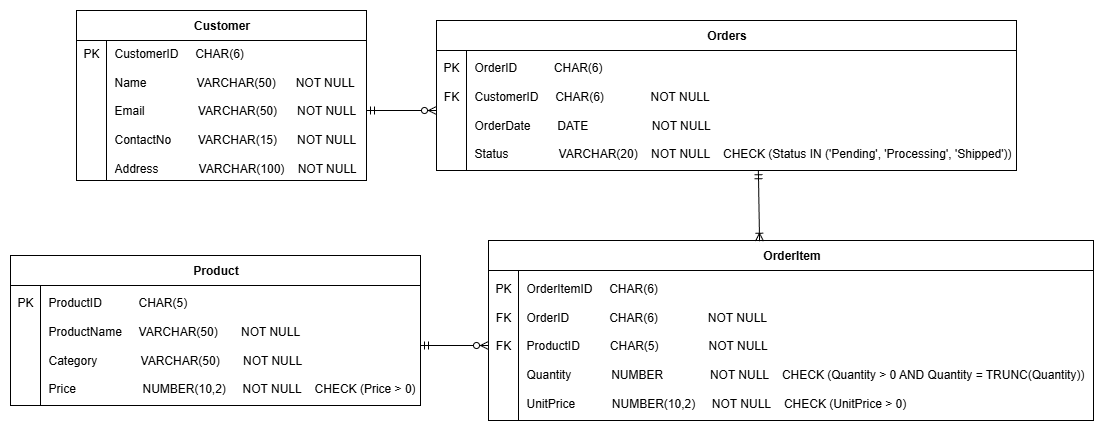

The diagram above was exported from draw.io. Its source (the exported page's mxGraphModel, read from the mxfile embedded in the PNG):
<mxGraphModel dx="1864" dy="1022" grid="1" gridSize="10" guides="1" tooltips="1" connect="1" arrows="1" fold="1" page="1" pageScale="1" pageWidth="850" pageHeight="1100" math="0" shadow="0">
  <root>
    <mxCell id="0" />
    <mxCell id="1" parent="0" />
    <mxCell id="fA3Hd3dgLwO50owTCYzf-2" value="Customer" style="shape=table;startSize=30;container=1;collapsible=1;childLayout=tableLayout;fixedRows=1;rowLines=0;fontStyle=1;align=center;resizeLast=1;html=1;" parent="1" vertex="1">
      <mxGeometry x="96" y="370" width="290" height="170" as="geometry" />
    </mxCell>
    <mxCell id="fA3Hd3dgLwO50owTCYzf-9" value="" style="shape=tableRow;horizontal=0;startSize=0;swimlaneHead=0;swimlaneBody=0;fillColor=none;collapsible=0;dropTarget=0;points=[[0,0.5],[1,0.5]];portConstraint=eastwest;top=0;left=0;right=0;bottom=0;" parent="fA3Hd3dgLwO50owTCYzf-2" vertex="1">
      <mxGeometry y="30" width="290" height="140" as="geometry" />
    </mxCell>
    <mxCell id="fA3Hd3dgLwO50owTCYzf-10" value="PK&lt;div&gt;&lt;br&gt;&lt;/div&gt;&lt;div&gt;&lt;br&gt;&lt;/div&gt;&lt;div&gt;&lt;br&gt;&lt;/div&gt;&lt;div&gt;&lt;br&gt;&lt;/div&gt;&lt;div&gt;&lt;br&gt;&lt;/div&gt;&lt;div&gt;&lt;br&gt;&lt;/div&gt;&lt;div&gt;&lt;br&gt;&lt;/div&gt;&lt;div&gt;&lt;br&gt;&lt;/div&gt;" style="shape=partialRectangle;connectable=0;fillColor=none;top=0;left=0;bottom=0;right=0;editable=1;overflow=hidden;whiteSpace=wrap;html=1;" parent="fA3Hd3dgLwO50owTCYzf-9" vertex="1">
      <mxGeometry width="30" height="140" as="geometry">
        <mxRectangle width="30" height="140" as="alternateBounds" />
      </mxGeometry>
    </mxCell>
    <mxCell id="fA3Hd3dgLwO50owTCYzf-11" value="CustomerID&amp;nbsp; &amp;nbsp; &amp;nbsp;CHAR(6)&lt;div&gt;&lt;br&gt;&lt;/div&gt;&lt;div&gt;Name&amp;nbsp; &amp;nbsp; &amp;nbsp; &amp;nbsp; &amp;nbsp; &amp;nbsp; &amp;nbsp; &amp;nbsp;VARCHAR(50)&amp;nbsp; &amp;nbsp; &amp;nbsp; NOT NULL&lt;br&gt;&lt;div&gt;&lt;br&gt;&lt;/div&gt;&lt;/div&gt;&lt;div&gt;Email&amp;nbsp; &amp;nbsp; &amp;nbsp; &amp;nbsp; &amp;nbsp; &amp;nbsp; &amp;nbsp; &amp;nbsp; VARCHAR(50)&amp;nbsp; &amp;nbsp; &amp;nbsp; NOT NULL&lt;/div&gt;&lt;div&gt;&lt;br&gt;&lt;/div&gt;&lt;div&gt;ContactNo&amp;nbsp; &amp;nbsp; &amp;nbsp; &amp;nbsp; VARCHAR(15)&amp;nbsp; &amp;nbsp; &amp;nbsp; NOT NULL&lt;/div&gt;&lt;div&gt;&lt;br&gt;&lt;/div&gt;&lt;div&gt;Address&amp;nbsp; &amp;nbsp; &amp;nbsp; &amp;nbsp; &amp;nbsp; &amp;nbsp; VARCHAR(100)&amp;nbsp; &amp;nbsp; NOT NULL&lt;/div&gt;" style="shape=partialRectangle;connectable=0;fillColor=none;top=0;left=0;bottom=0;right=0;align=left;spacingLeft=6;overflow=hidden;whiteSpace=wrap;html=1;" parent="fA3Hd3dgLwO50owTCYzf-9" vertex="1">
      <mxGeometry x="30" width="260" height="140" as="geometry">
        <mxRectangle width="260" height="140" as="alternateBounds" />
      </mxGeometry>
    </mxCell>
    <mxCell id="fA3Hd3dgLwO50owTCYzf-16" value="Orders" style="shape=table;startSize=30;container=1;collapsible=1;childLayout=tableLayout;fixedRows=1;rowLines=0;fontStyle=1;align=center;resizeLast=1;html=1;" parent="1" vertex="1">
      <mxGeometry x="456" y="380" width="580" height="150" as="geometry" />
    </mxCell>
    <mxCell id="fA3Hd3dgLwO50owTCYzf-17" value="" style="shape=tableRow;horizontal=0;startSize=0;swimlaneHead=0;swimlaneBody=0;fillColor=none;collapsible=0;dropTarget=0;points=[[0,0.5],[1,0.5]];portConstraint=eastwest;top=0;left=0;right=0;bottom=0;" parent="fA3Hd3dgLwO50owTCYzf-16" vertex="1">
      <mxGeometry y="30" width="580" height="120" as="geometry" />
    </mxCell>
    <mxCell id="fA3Hd3dgLwO50owTCYzf-18" value="&lt;div&gt;&lt;span style=&quot;background-color: transparent; color: light-dark(rgb(0, 0, 0), rgb(255, 255, 255));&quot;&gt;PK&lt;/span&gt;&lt;/div&gt;&lt;div&gt;&lt;br&gt;&lt;/div&gt;&lt;div&gt;FK&lt;/div&gt;&lt;div&gt;&lt;br&gt;&lt;/div&gt;&lt;div&gt;&lt;br&gt;&lt;/div&gt;&lt;div&gt;&lt;br&gt;&lt;/div&gt;&lt;div&gt;&lt;div&gt;&lt;br&gt;&lt;/div&gt;&lt;/div&gt;" style="shape=partialRectangle;connectable=0;fillColor=none;top=0;left=0;bottom=0;right=0;editable=1;overflow=hidden;whiteSpace=wrap;html=1;" parent="fA3Hd3dgLwO50owTCYzf-17" vertex="1">
      <mxGeometry width="30" height="120" as="geometry">
        <mxRectangle width="30" height="120" as="alternateBounds" />
      </mxGeometry>
    </mxCell>
    <mxCell id="fA3Hd3dgLwO50owTCYzf-19" value="OrderID&amp;nbsp; &amp;nbsp; &amp;nbsp; &amp;nbsp; &amp;nbsp; &amp;nbsp;CHAR(6)&lt;div&gt;&lt;br&gt;&lt;/div&gt;&lt;div&gt;CustomerID&amp;nbsp; &amp;nbsp; &amp;nbsp;CHAR(6)&amp;nbsp; &amp;nbsp; &amp;nbsp; &amp;nbsp; &amp;nbsp; &amp;nbsp; &amp;nbsp; NOT NULL&lt;/div&gt;&lt;div&gt;&lt;br&gt;&lt;/div&gt;&lt;div&gt;OrderDate&amp;nbsp; &amp;nbsp; &amp;nbsp; &amp;nbsp; DATE&amp;nbsp; &amp;nbsp; &amp;nbsp; &amp;nbsp; &amp;nbsp; &amp;nbsp; &amp;nbsp; &amp;nbsp; &amp;nbsp; &amp;nbsp;NOT NULL&lt;/div&gt;&lt;div&gt;&lt;br&gt;&lt;/div&gt;&lt;div&gt;Status&amp;nbsp; &amp;nbsp; &amp;nbsp; &amp;nbsp; &amp;nbsp; &amp;nbsp; &amp;nbsp; &amp;nbsp;VARCHAR(20)&amp;nbsp; &amp;nbsp; NOT NULL&amp;nbsp; &amp;nbsp; CHECK (Status IN ('Pending', 'Processing', 'Shipped'))&lt;/div&gt;" style="shape=partialRectangle;connectable=0;fillColor=none;top=0;left=0;bottom=0;right=0;align=left;spacingLeft=6;overflow=hidden;whiteSpace=wrap;html=1;" parent="fA3Hd3dgLwO50owTCYzf-17" vertex="1">
      <mxGeometry x="30" width="550" height="120" as="geometry">
        <mxRectangle width="550" height="120" as="alternateBounds" />
      </mxGeometry>
    </mxCell>
    <mxCell id="fA3Hd3dgLwO50owTCYzf-20" value="OrderItem" style="shape=table;startSize=30;container=1;collapsible=1;childLayout=tableLayout;fixedRows=1;rowLines=0;fontStyle=1;align=center;resizeLast=1;html=1;" parent="1" vertex="1">
      <mxGeometry x="508" y="600" width="605" height="180" as="geometry" />
    </mxCell>
    <mxCell id="fA3Hd3dgLwO50owTCYzf-21" value="" style="shape=tableRow;horizontal=0;startSize=0;swimlaneHead=0;swimlaneBody=0;fillColor=none;collapsible=0;dropTarget=0;points=[[0,0.5],[1,0.5]];portConstraint=eastwest;top=0;left=0;right=0;bottom=0;" parent="fA3Hd3dgLwO50owTCYzf-20" vertex="1">
      <mxGeometry y="30" width="605" height="150" as="geometry" />
    </mxCell>
    <mxCell id="fA3Hd3dgLwO50owTCYzf-22" value="&lt;div&gt;&lt;span style=&quot;background-color: transparent; color: light-dark(rgb(0, 0, 0), rgb(255, 255, 255));&quot;&gt;PK&lt;/span&gt;&lt;/div&gt;&lt;div&gt;&lt;br&gt;&lt;/div&gt;&lt;div&gt;FK&lt;/div&gt;&lt;div&gt;&lt;br&gt;&lt;/div&gt;&lt;div&gt;FK&lt;/div&gt;&lt;div&gt;&lt;br&gt;&lt;/div&gt;&lt;div&gt;&lt;br&gt;&lt;/div&gt;&lt;div&gt;&lt;br&gt;&lt;/div&gt;&lt;div&gt;&lt;div&gt;&lt;br&gt;&lt;/div&gt;&lt;/div&gt;" style="shape=partialRectangle;connectable=0;fillColor=none;top=0;left=0;bottom=0;right=0;editable=1;overflow=hidden;whiteSpace=wrap;html=1;" parent="fA3Hd3dgLwO50owTCYzf-21" vertex="1">
      <mxGeometry width="30" height="150" as="geometry">
        <mxRectangle width="30" height="150" as="alternateBounds" />
      </mxGeometry>
    </mxCell>
    <mxCell id="fA3Hd3dgLwO50owTCYzf-23" value="OrderItemID&amp;nbsp; &amp;nbsp; &amp;nbsp;CHAR(6)&lt;div&gt;&lt;br&gt;&lt;/div&gt;&lt;div&gt;OrderID&amp;nbsp; &amp;nbsp; &amp;nbsp; &amp;nbsp; &amp;nbsp; &amp;nbsp; CHAR(6)&amp;nbsp; &amp;nbsp; &amp;nbsp; &amp;nbsp; &amp;nbsp; &amp;nbsp; &amp;nbsp; &amp;nbsp;NOT NULL&lt;/div&gt;&lt;div&gt;&lt;br&gt;&lt;/div&gt;&lt;div&gt;ProductID&amp;nbsp; &amp;nbsp; &amp;nbsp; &amp;nbsp; &amp;nbsp;CHAR(5)&amp;nbsp; &amp;nbsp; &amp;nbsp; &amp;nbsp; &amp;nbsp; &amp;nbsp; &amp;nbsp; &amp;nbsp;NOT NULL&lt;/div&gt;&lt;div&gt;&lt;br&gt;&lt;/div&gt;&lt;div&gt;Quantity&amp;nbsp; &amp;nbsp; &amp;nbsp; &amp;nbsp; &amp;nbsp; &amp;nbsp; NUMBER&amp;nbsp; &amp;nbsp; &amp;nbsp; &amp;nbsp; &amp;nbsp; &amp;nbsp; &amp;nbsp; NOT NULL&amp;nbsp; &amp;nbsp;&amp;nbsp;&lt;span style=&quot;background-color: transparent; color: light-dark(rgb(0, 0, 0), rgb(255, 255, 255));&quot;&gt;CHECK (Quantity &amp;gt; 0 AND Quantity = TRUNC(Quantity))&lt;/span&gt;&lt;/div&gt;&lt;div&gt;&lt;br&gt;&lt;/div&gt;&lt;div&gt;UnitPrice&amp;nbsp; &amp;nbsp; &amp;nbsp; &amp;nbsp; &amp;nbsp; &amp;nbsp;NUMBER(10,2)&amp;nbsp; &amp;nbsp; &amp;nbsp;NOT NULL&amp;nbsp; &amp;nbsp; CHECK (UnitPrice &amp;gt; 0)&lt;/div&gt;" style="shape=partialRectangle;connectable=0;fillColor=none;top=0;left=0;bottom=0;right=0;align=left;spacingLeft=6;overflow=hidden;whiteSpace=wrap;html=1;" parent="fA3Hd3dgLwO50owTCYzf-21" vertex="1">
      <mxGeometry x="30" width="575" height="150" as="geometry">
        <mxRectangle width="575" height="150" as="alternateBounds" />
      </mxGeometry>
    </mxCell>
    <mxCell id="fA3Hd3dgLwO50owTCYzf-25" value="" style="fontSize=12;html=1;endArrow=ERoneToMany;startArrow=ERmandOne;rounded=0;entryX=0.448;entryY=0.004;entryDx=0;entryDy=0;exitX=0.555;exitY=1.002;exitDx=0;exitDy=0;exitPerimeter=0;entryPerimeter=0;" parent="1" source="fA3Hd3dgLwO50owTCYzf-17" target="fA3Hd3dgLwO50owTCYzf-20" edge="1">
      <mxGeometry width="100" height="100" relative="1" as="geometry">
        <mxPoint x="810" y="740" as="sourcePoint" />
        <mxPoint x="848" y="740" as="targetPoint" />
      </mxGeometry>
    </mxCell>
    <mxCell id="fA3Hd3dgLwO50owTCYzf-27" value="Product" style="shape=table;startSize=30;container=1;collapsible=1;childLayout=tableLayout;fixedRows=1;rowLines=0;fontStyle=1;align=center;resizeLast=1;html=1;" parent="1" vertex="1">
      <mxGeometry x="30" y="615" width="410" height="150" as="geometry" />
    </mxCell>
    <mxCell id="fA3Hd3dgLwO50owTCYzf-28" value="" style="shape=tableRow;horizontal=0;startSize=0;swimlaneHead=0;swimlaneBody=0;fillColor=none;collapsible=0;dropTarget=0;points=[[0,0.5],[1,0.5]];portConstraint=eastwest;top=0;left=0;right=0;bottom=0;" parent="fA3Hd3dgLwO50owTCYzf-27" vertex="1">
      <mxGeometry y="30" width="410" height="120" as="geometry" />
    </mxCell>
    <mxCell id="fA3Hd3dgLwO50owTCYzf-29" value="&lt;div&gt;&lt;span style=&quot;background-color: transparent; color: light-dark(rgb(0, 0, 0), rgb(255, 255, 255));&quot;&gt;PK&lt;/span&gt;&lt;/div&gt;&lt;div&gt;&lt;br&gt;&lt;/div&gt;&lt;div&gt;&lt;br&gt;&lt;/div&gt;&lt;div&gt;&lt;br&gt;&lt;/div&gt;&lt;div&gt;&lt;br&gt;&lt;/div&gt;&lt;div&gt;&lt;br&gt;&lt;/div&gt;&lt;div&gt;&lt;div&gt;&lt;br&gt;&lt;/div&gt;&lt;/div&gt;" style="shape=partialRectangle;connectable=0;fillColor=none;top=0;left=0;bottom=0;right=0;editable=1;overflow=hidden;whiteSpace=wrap;html=1;" parent="fA3Hd3dgLwO50owTCYzf-28" vertex="1">
      <mxGeometry width="30" height="120" as="geometry">
        <mxRectangle width="30" height="120" as="alternateBounds" />
      </mxGeometry>
    </mxCell>
    <mxCell id="fA3Hd3dgLwO50owTCYzf-30" value="ProductID&amp;nbsp; &amp;nbsp; &amp;nbsp; &amp;nbsp; &amp;nbsp; &amp;nbsp;CHAR(5)&lt;div&gt;&lt;br&gt;&lt;/div&gt;&lt;div&gt;ProductName&amp;nbsp; &amp;nbsp; &amp;nbsp;VARCHAR(50)&amp;nbsp; &amp;nbsp; &amp;nbsp; &amp;nbsp;NOT NULL&lt;/div&gt;&lt;div&gt;&lt;br&gt;&lt;/div&gt;&lt;div&gt;Category&amp;nbsp; &amp;nbsp; &amp;nbsp; &amp;nbsp; &amp;nbsp; &amp;nbsp; &amp;nbsp;VARCHAR(50)&amp;nbsp; &amp;nbsp; &amp;nbsp; &amp;nbsp;NOT NULL&lt;/div&gt;&lt;div&gt;&lt;br&gt;&lt;/div&gt;&lt;div&gt;Price&amp;nbsp; &amp;nbsp; &amp;nbsp; &amp;nbsp; &amp;nbsp; &amp;nbsp; &amp;nbsp; &amp;nbsp; &amp;nbsp; &amp;nbsp; NUMBER(10,2)&amp;nbsp; &amp;nbsp; &amp;nbsp;NOT NULL&amp;nbsp; &amp;nbsp; CHECK (Price &amp;gt; 0)&lt;/div&gt;" style="shape=partialRectangle;connectable=0;fillColor=none;top=0;left=0;bottom=0;right=0;align=left;spacingLeft=6;overflow=hidden;whiteSpace=wrap;html=1;" parent="fA3Hd3dgLwO50owTCYzf-28" vertex="1">
      <mxGeometry x="30" width="380" height="120" as="geometry">
        <mxRectangle width="380" height="120" as="alternateBounds" />
      </mxGeometry>
    </mxCell>
    <mxCell id="d7kfGELMZlNto1xK442I-1" value="" style="edgeStyle=entityRelationEdgeStyle;fontSize=12;html=1;endArrow=ERzeroToMany;endFill=1;rounded=0;exitX=1;exitY=0.5;exitDx=0;exitDy=0;" edge="1" parent="1" source="fA3Hd3dgLwO50owTCYzf-9">
      <mxGeometry width="100" height="100" relative="1" as="geometry">
        <mxPoint x="356" y="570" as="sourcePoint" />
        <mxPoint x="456" y="470" as="targetPoint" />
      </mxGeometry>
    </mxCell>
    <mxCell id="d7kfGELMZlNto1xK442I-4" value="" style="edgeStyle=entityRelationEdgeStyle;fontSize=12;html=1;endArrow=ERmandOne;rounded=0;entryX=1;entryY=0.5;entryDx=0;entryDy=0;" edge="1" parent="1" target="fA3Hd3dgLwO50owTCYzf-9">
      <mxGeometry width="100" height="100" relative="1" as="geometry">
        <mxPoint x="406" y="470" as="sourcePoint" />
        <mxPoint x="436" y="510" as="targetPoint" />
        <Array as="points">
          <mxPoint x="316" y="590" />
        </Array>
      </mxGeometry>
    </mxCell>
    <mxCell id="d7kfGELMZlNto1xK442I-5" value="" style="edgeStyle=entityRelationEdgeStyle;fontSize=12;html=1;endArrow=ERmandOne;rounded=0;entryX=1;entryY=0.5;entryDx=0;entryDy=0;" edge="1" parent="1" target="fA3Hd3dgLwO50owTCYzf-28">
      <mxGeometry width="100" height="100" relative="1" as="geometry">
        <mxPoint x="460" y="705" as="sourcePoint" />
        <mxPoint x="540" y="690" as="targetPoint" />
        <Array as="points">
          <mxPoint x="470" y="810" />
          <mxPoint x="470" y="690" />
          <mxPoint x="470" y="700" />
        </Array>
      </mxGeometry>
    </mxCell>
    <mxCell id="d7kfGELMZlNto1xK442I-6" value="" style="edgeStyle=entityRelationEdgeStyle;fontSize=12;html=1;endArrow=ERzeroToMany;endFill=1;rounded=0;entryX=0;entryY=0.5;entryDx=0;entryDy=0;" edge="1" parent="1" target="fA3Hd3dgLwO50owTCYzf-21">
      <mxGeometry width="100" height="100" relative="1" as="geometry">
        <mxPoint x="460" y="705" as="sourcePoint" />
        <mxPoint x="520" y="730" as="targetPoint" />
      </mxGeometry>
    </mxCell>
  </root>
</mxGraphModel>